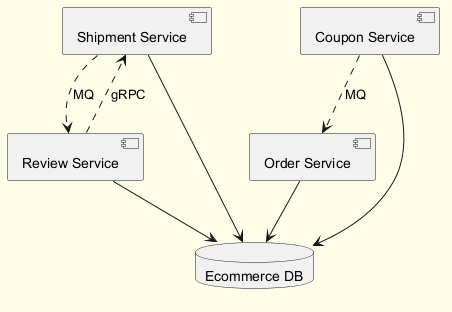

The diagram above was rendered by PlantUML. Its source (embedded in the PNG):
@startuml
skinparam backgroundColor #FFFDE7
skinparam classBackgroundColor #FFF9C4
skinparam classBorderColor #F57F17
component "Order Service" as C_OrderService
component "Shipment Service" as C_ShipmentService
component "Review Service" as C_ReviewService
component "Coupon Service" as C_CouponService
database "Ecommerce DB" as DB_ecommerce
C_OrderService --> DB_ecommerce
C_ShipmentService --> DB_ecommerce
C_ReviewService --> DB_ecommerce
C_CouponService --> DB_ecommerce
C_ShipmentService ..> C_ReviewService : MQ
C_ReviewService ..> C_ShipmentService : gRPC
C_CouponService ..> C_OrderService : MQ
@enduml